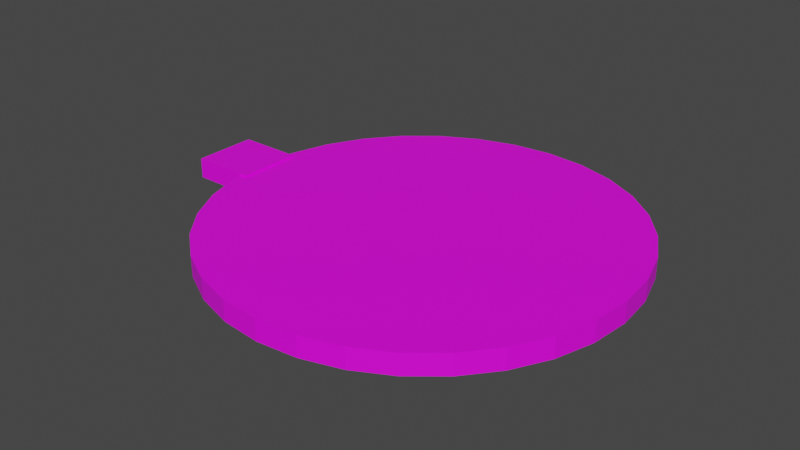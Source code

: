 # Source: Lid.blend  (saved by Blender 3.3.6; exported with 4.5.12 LTS)
import bpy
from mathutils import Matrix  # noqa: F401  (used for matrix-valued properties, if any)

bpy.ops.wm.read_factory_settings(use_empty=True)
scene = bpy.context.scene
scene.name = 'Scene'

# ---- collections
col_collection = bpy.data.collections.new('Collection'); scene.collection.children.link(col_collection)

# ---- images (referenced by path relative to the original .blend; pixels are not part of the script)
import os
ASSET_DIR = os.environ.get("B2B_ASSET_DIR", "")  # directory of the original .blend (textures are referenced by path, not embedded)
HERE = os.path.dirname(os.path.abspath(__file__))  # packed textures are extracted next to this script under _unpacked/

def load_image(name, relpath, width, height, colorspace="sRGB"):
    """Load a texture the original file referenced (path relative to the .blend, or extracted next to this script)."""
    p = next((c for c in (os.path.join(HERE, relpath), os.path.join(ASSET_DIR, relpath)) if relpath and os.path.exists(c)), "")
    if p:
        img = bpy.data.images.load(p, check_existing=True)
        img.name = name
    else:  # same state as the original file: an image datablock whose file is absent (Cycles renders it pink)
        img = bpy.data.images.new(name, width, height)
        img.source = "FILE"
        img.filepath = "//" + (relpath or name)
    img.colorspace_settings.name = colorspace
    return img
img_liduv_png = load_image('LidUV.png', 'LidUV.png', 1024, 1024, 'sRGB')

# ---- materials (node trees are filled in below, after node groups)
mat_material_004 = bpy.data.materials.new('Material.004')
mat_material_004.use_transparent_shadow = False

# ---- material node trees
mat_material_004.use_nodes = True; mat_material_004.node_tree.nodes.clear()
_N = mat_material_004.node_tree.nodes; _L = mat_material_004.node_tree.links
n0 = _N.new('ShaderNodeBsdfPrincipled'); n0.name = 'Principled BSDF'; n0.location = (10, 300)
n0.distribution = 'GGX'
n0.subsurface_method = 'RANDOM_WALK_SKIN'
n0.inputs[3].default_value = 1.45
n0.inputs[27].default_value = (0.0, 0.0, 0.0, 1.0)
n0.inputs[28].default_value = 1.0
n1 = _N.new('ShaderNodeOutputMaterial'); n1.name = 'Material Output'; n1.location = (300, 300)
n2 = _N.new('ShaderNodeTexImage'); n2.name = 'Image Texture'; n2.location = (-280, 280)
n2.image = img_liduv_png
_L.new(n0.outputs[0], n1.inputs[0])
_L.new(n2.outputs[0], n0.inputs[0])
n1.is_active_output = True

# ---- world
world_world = bpy.data.worlds.new('World'); scene.world = world_world
world_world.use_nodes = True; world_world.node_tree.nodes.clear()
_N = world_world.node_tree.nodes; _L = world_world.node_tree.links
n0 = _N.new('ShaderNodeOutputWorld'); n0.name = 'World Output'; n0.location = (300, 300)
n1 = _N.new('ShaderNodeBackground'); n1.name = 'Background'; n1.location = (10, 300)
n1.inputs[0].default_value = (0.05088, 0.05088, 0.05088, 1.0)
_L.new(n1.outputs[0], n0.inputs[0])
n0.is_active_output = True
world_world.color = (0.05088, 0.05088, 0.05088)
world_world.use_sun_shadow = False
world_world.sun_shadow_jitter_overblur = 0.0

# ---- meshes
me_cube_004 = bpy.data.meshes.new('Cube.004')
me_cube_004.from_pydata([(-0.5707, -1.0, -0.2482), (-0.5707, -1.0, 1.752), (-0.5707, 1.0, -0.2482), (-0.5707, 1.0, 1.752), (1.429, -1.0, -0.2482), (1.429, -1.0, 1.752), (1.429, 1.0, -0.2482), (1.429, 1.0, 1.752), (7.439, 6.352, -0.462), (7.439, 6.352, 1.568), (8.678, 6.23, -0.462), (8.678, 6.23, 1.568), (9.87, 5.868, -0.462), (9.87, 5.868, 1.568), (10.97, 5.281, -0.462), (10.97, 5.281, 1.568), (11.93, 4.491, -0.462), (11.93, 4.491, 1.568), (12.72, 3.529, -0.462), (12.72, 3.529, 1.568), (13.31, 2.431, -0.462), (13.31, 2.431, 1.568), (13.67, 1.239, -0.462), (13.67, 1.239, 1.568), (13.79, 0.0, -0.462), (13.79, 0.0, 1.568), (13.67, -1.239, -0.462), (13.67, -1.239, 1.568), (13.31, -2.431, -0.462), (13.31, -2.431, 1.568), (12.72, -3.529, -0.462), (12.72, -3.529, 1.568), (11.93, -4.491, -0.462), (11.93, -4.491, 1.568), (10.97, -5.281, -0.462), (10.97, -5.281, 1.568), (9.87, -5.868, -0.462), (9.87, -5.868, 1.568), (8.678, -6.23, -0.462), (8.678, -6.23, 1.568), (7.439, -6.352, -0.462), (7.439, -6.352, 1.568), (6.2, -6.23, -0.462), (6.2, -6.23, 1.568), (5.008, -5.868, -0.462), (5.008, -5.868, 1.568), (3.91, -5.281, -0.462), (3.91, -5.281, 1.568), (2.947, -4.491, -0.462), (2.947, -4.491, 1.568), (2.157, -3.529, -0.462), (2.157, -3.529, 1.568), (1.571, -2.431, -0.462), (1.571, -2.431, 1.568), (1.209, -1.239, -0.462), (1.209, -1.239, 1.568), (1.087, 0.0, -0.462), (1.087, 0.0, 1.568), (1.209, 1.239, -0.462), (1.209, 1.239, 1.568), (1.571, 2.431, -0.462), (1.571, 2.431, 1.568), (2.157, 3.529, -0.462), (2.157, 3.529, 1.568), (2.947, 4.491, -0.462), (2.947, 4.491, 1.568), (3.91, 5.281, -0.462), (3.91, 5.281, 1.568), (5.008, 5.868, -0.462), (5.008, 5.868, 1.568), (6.2, 6.23, -0.462), (6.2, 6.23, 1.568)], [], [(0, 1, 3, 2), (2, 3, 7, 6), (6, 7, 5, 4), (4, 5, 1, 0), (2, 6, 4, 0), (7, 3, 1, 5), (8, 9, 11, 10), (10, 11, 13, 12), (12, 13, 15, 14), (14, 15, 17, 16), (16, 17, 19, 18), (18, 19, 21, 20), (20, 21, 23, 22), (22, 23, 25, 24), (24, 25, 27, 26), (26, 27, 29, 28), (28, 29, 31, 30), (30, 31, 33, 32), (32, 33, 35, 34), (34, 35, 37, 36), (36, 37, 39, 38), (38, 39, 41, 40), (40, 41, 43, 42), (42, 43, 45, 44), (44, 45, 47, 46), (46, 47, 49, 48), (48, 49, 51, 50), (50, 51, 53, 52), (52, 53, 55, 54), (54, 55, 57, 56), (56, 57, 59, 58), (58, 59, 61, 60), (60, 61, 63, 62), (62, 63, 65, 64), (64, 65, 67, 66), (66, 67, 69, 68), (11, 9, 71, 69, 67, 65, 63, 61, 59, 57, 55, 53, 51, 49, 47, 45, 43, 41, 39, 37, 35, 33, 31, 29, 27, 25, 23, 21, 19, 17, 15, 13), (68, 69, 71, 70), (70, 71, 9, 8), (8, 10, 12, 14, 16, 18, 20, 22, 24, 26, 28, 30, 32, 34, 36, 38, 40, 42, 44, 46, 48, 50, 52, 54, 56, 58, 60, 62, 64, 66, 68, 70)])
_uv = me_cube_004.uv_layers.new(name='UVMap')
_uv.uv.foreach_set('vector', [0.4793, 0.5, 0.4793, 0.5791, 0.4002, 0.5791, 0.4002, 0.5, 0.6375, 0.5791, 0.5584, 0.5791, 0.5584, 0.5, 0.6375, 0.5, 0.4002, 0.5, 0.4002, 0.5791, 0.3211, 0.5791, 0.3211, 0.5, 0.5584, 0.5791, 0.4793, 0.5791, 0.4793, 0.5, 0.5584, 0.5, 0.4002, 0.5791, 0.4002, 0.6582, 0.3211, 0.6582, 0.3211, 0.5791, 0.4793, 0.5791, 0.4793, 0.6582, 0.4002, 0.6582, 0.4002, 0.5791, 0.3211, 0.6776, 0.2408, 0.6776, 0.2408, 0.6286, 0.3211, 0.6286, 0.3211, 0.6286, 0.2408, 0.6286, 0.2408, 0.5815, 0.3211, 0.5815, 0.3211, 0.5815, 0.2408, 0.5815, 0.2408, 0.5381, 0.3211, 0.5381, 0.3211, 0.5381, 0.2408, 0.5381, 0.2408, 0.5, 0.3211, 0.5, 0.2408, 0.8553, 0.1606, 0.8553, 0.1606, 0.8172, 0.2408, 0.8172, 0.2408, 0.8172, 0.1606, 0.8172, 0.1606, 0.7738, 0.2408, 0.7738, 0.2408, 0.7738, 0.1606, 0.7738, 0.1606, 0.7266, 0.2408, 0.7266, 0.2408, 0.7266, 0.1606, 0.7266, 0.1606, 0.6776, 0.2408, 0.6776, 0.2408, 0.6776, 0.1606, 0.6776, 0.1606, 0.6286, 0.2408, 0.6286, 0.2408, 0.6286, 0.1606, 0.6286, 0.1606, 0.5815, 0.2408, 0.5815, 0.2408, 0.5815, 0.1606, 0.5815, 0.1606, 0.5381, 0.2408, 0.5381, 0.2408, 0.5381, 0.1606, 0.5381, 0.1606, 0.5, 0.2408, 0.5, 0.1606, 0.8553, 0.08028, 0.8553, 0.08028, 0.8172, 0.1606, 0.8172, 0.1606, 0.8172, 0.08028, 0.8172, 0.08028, 0.7738, 0.1606, 0.7738, 0.1606, 0.7738, 0.08028, 0.7738, 0.08028, 0.7266, 0.1606, 0.7266, 0.1606, 0.7266, 0.08028, 0.7266, 0.08028, 0.6776, 0.1606, 0.6776, 0.1606, 0.6776, 0.08028, 0.6776, 0.08028, 0.6286, 0.1606, 0.6286, 0.1606, 0.6286, 0.08028, 0.6286, 0.08028, 0.5815, 0.1606, 0.5815, 0.1606, 0.5815, 0.08028, 0.5815, 0.08028, 0.5381, 0.1606, 0.5381, 0.1606, 0.5381, 0.08028, 0.5381, 0.08028, 0.5, 0.1606, 0.5, 0.08028, 0.8553, 0.0, 0.8553, 0.0, 0.8172, 0.08028, 0.8172, 0.08028, 0.8172, 0.0, 0.8172, 0.0, 0.7738, 0.08028, 0.7738, 0.08028, 0.7738, 0.0, 0.7738, 0.0, 0.7266, 0.08028, 0.7266, 0.08028, 0.7266, 0.0, 0.7266, 0.0, 0.6776, 0.08028, 0.6776, 0.08028, 0.6776, 0.0, 0.6776, 0.0, 0.6286, 0.08028, 0.6286, 0.08028, 0.6286, 0.0, 0.6286, 0.0, 0.5815, 0.08028, 0.5815, 0.08028, 0.5815, 0.0, 0.5815, 0.0, 0.5381, 0.08028, 0.5381, 0.08028, 0.5381, 0.0, 0.5381, 0.0, 0.5, 0.08028, 0.5, 0.3211, 0.8553, 0.2408, 0.8553, 0.2408, 0.8172, 0.3211, 0.8172, 0.3211, 0.8172, 0.2408, 0.8172, 0.2408, 0.7738, 0.3211, 0.7738, 0.02845, 0.3684, 0.009607, 0.3229, 0.0, 0.2746, 0.0, 0.2254, 0.009607, 0.1771, 0.02845, 0.1316, 0.05581, 0.09063, 0.09063, 0.05581, 0.1316, 0.02845, 0.1771, 0.009607, 0.2254, 0.0, 0.2746, 0.0, 0.3229, 0.009607, 0.3684, 0.02845, 0.4094, 0.05581, 0.4442, 0.09063, 0.4715, 0.1316, 0.4904, 0.1771, 0.5, 0.2254, 0.5, 0.2746, 0.4904, 0.3229, 0.4715, 0.3684, 0.4442, 0.4094, 0.4094, 0.4442, 0.3684, 0.4715, 0.3229, 0.4904, 0.2746, 0.5, 0.2254, 0.5, 0.1771, 0.4904, 0.1316, 0.4715, 0.09063, 0.4442, 0.05581, 0.4094, 0.3211, 0.7738, 0.2408, 0.7738, 0.2408, 0.7266, 0.3211, 0.7266, 0.3211, 0.7266, 0.2408, 0.7266, 0.2408, 0.6776, 0.3211, 0.6776, 0.9904, 0.1771, 1.0, 0.2254, 1.0, 0.2746, 0.9904, 0.3229, 0.9715, 0.3684, 0.9442, 0.4094, 0.9094, 0.4442, 0.8684, 0.4715, 0.8229, 0.4904, 0.7746, 0.5, 0.7254, 0.5, 0.6771, 0.4904, 0.6316, 0.4715, 0.5906, 0.4442, 0.5558, 0.4094, 0.5285, 0.3684, 0.5096, 0.3229, 0.5, 0.2746, 0.5, 0.2254, 0.5096, 0.1771, 0.5285, 0.1316, 0.5558, 0.09063, 0.5906, 0.05581, 0.6316, 0.02845, 0.6771, 0.009607, 0.7254, 0.0, 0.7746, 0.0, 0.8229, 0.009607, 0.8684, 0.02845, 0.9094, 0.05581, 0.9442, 0.09063, 0.9715, 0.1316])
me_cube_004.materials.append(mat_material_004)
me_cube_004.update()

# ---- objects
ob_lid = bpy.data.objects.new('Lid', me_cube_004)

# ---- transforms, parenting, visibility, modifiers, constraints
ob_lid.location = (-7.295, 0.0, 0.2804)
ob_lid.rotation_euler = (0.0, 2.495e-05, 0.0)
ob_lid.scale = (1.0, 1.0, 0.3155)

# ---- collection membership
col_collection.objects.link(ob_lid)

# ---- scene / render settings (as saved in the file)
scene.frame_start = 1; scene.frame_end = 250; scene.frame_set(1)
scene.render.engine = 'BLENDER_EEVEE_NEXT'
scene.cycles.sampling_pattern = 'TABULATED_SOBOL'
scene.cycles.use_light_tree = False
scene.view_settings.view_transform = 'Filmic'
bpy.context.view_layer.update()

# ---- added for rendering (the .blend has no active camera and no usable light): camera, sun
cam_auto = bpy.data.cameras.new('AutoCamera')
cam_auto.lens = 50.0
cam_auto.sensor_width = 36.0
cam_auto.clip_end = 1000.0
ob_auto_camera = bpy.data.objects.new('AutoCamera', cam_auto)
scene.collection.objects.link(ob_auto_camera)
ob_auto_camera.location = (17.0672, -21.3024, 14.6853)
ob_auto_camera.rotation_euler = (1.09748, -7.21219e-08, 0.694738)
scene.camera = ob_auto_camera
light_auto_sun = bpy.data.lights.new('AutoSun', 'SUN')
light_auto_sun.energy = 3.0
light_auto_sun.angle = 0.0523599
ob_auto_sun = bpy.data.objects.new('AutoSun', light_auto_sun)
scene.collection.objects.link(ob_auto_sun)
ob_auto_sun.rotation_euler = (0.872665, 0.174533, 0.523599)
bpy.context.view_layer.update()
